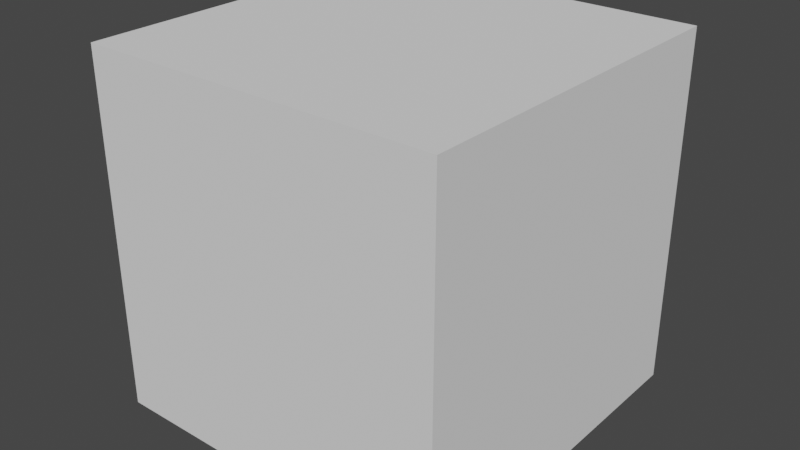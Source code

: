 # Source: make_path.blend  (saved by Blender 3.1.5; exported with 4.5.12 LTS)
import bpy
from mathutils import Matrix  # noqa: F401  (used for matrix-valued properties, if any)

bpy.ops.wm.read_factory_settings(use_empty=True)
scene = bpy.context.scene
scene.name = 'Scene'

# ---- collections
col_collection = bpy.data.collections.new('Collection'); scene.collection.children.link(col_collection)

# ---- world
world_world = bpy.data.worlds.new('World'); scene.world = world_world
world_world.use_nodes = True; world_world.node_tree.nodes.clear()
_N = world_world.node_tree.nodes; _L = world_world.node_tree.links
n0 = _N.new('ShaderNodeOutputWorld'); n0.name = 'World Output'; n0.location = (300, 300)
n1 = _N.new('ShaderNodeBackground'); n1.name = 'Background'; n1.location = (10, 300)
n1.inputs[0].default_value = (0.05088, 0.05088, 0.05088, 1.0)
_L.new(n1.outputs[0], n0.inputs[0])
n0.is_active_output = True
world_world.color = (0.05088, 0.05088, 0.05088)
world_world.use_sun_shadow = False
world_world.sun_shadow_jitter_overblur = 0.0

# ---- meshes
me_cube_001 = bpy.data.meshes.new('Cube.001')
me_cube_001.from_pydata([(-1.0, -1.0, -1.0), (-1.0, -1.0, 1.0), (-1.0, 1.0, -1.0), (-1.0, 1.0, 1.0), (1.0, -1.0, -1.0), (1.0, -1.0, 1.0), (1.0, 1.0, -1.0), (1.0, 1.0, 1.0)], [], [(0, 1, 3, 2), (2, 3, 7, 6), (6, 7, 5, 4), (4, 5, 1, 0), (2, 6, 4, 0), (7, 3, 1, 5)])
_uv = me_cube_001.uv_layers.new(name='UVMap')
_uv.uv.foreach_set('vector', [0.375, 0.0, 0.625, 0.0, 0.625, 0.25, 0.375, 0.25, 0.375, 0.25, 0.625, 0.25, 0.625, 0.5, 0.375, 0.5, 0.375, 0.5, 0.625, 0.5, 0.625, 0.75, 0.375, 0.75, 0.375, 0.75, 0.625, 0.75, 0.625, 1.0, 0.375, 1.0, 0.125, 0.5, 0.375, 0.5, 0.375, 0.75, 0.125, 0.75, 0.625, 0.5, 0.875, 0.5, 0.875, 0.75, 0.625, 0.75])
me_cube_001.use_remesh_fix_poles = True
me_cube_001.use_remesh_preserve_attributes = False
me_cube_001.update()

# ---- objects
ob_cube = bpy.data.objects.new('Cube', me_cube_001)

# ---- transforms, parenting, visibility, modifiers, constraints
ob_cube.location = (10.04, 10.25, 0.0)

# ---- collection membership
col_collection.objects.link(ob_cube)

# ---- scene / render settings (as saved in the file)
scene.frame_start = 1; scene.frame_end = 300; scene.frame_set(1)
scene.render.engine = 'BLENDER_EEVEE_NEXT'
scene.render.fps = 60
scene.cycles.sampling_pattern = 'TABULATED_SOBOL'
scene.cycles.use_light_tree = False
scene.view_settings.view_transform = 'Filmic'
bpy.context.view_layer.update()

# ---- added for rendering (the .blend has no active camera and no usable light): camera, sun
cam_auto = bpy.data.cameras.new('AutoCamera')
cam_auto.lens = 50.0
cam_auto.sensor_width = 36.0
cam_auto.clip_end = 1000.0
ob_auto_camera = bpy.data.objects.new('AutoCamera', cam_auto)
scene.collection.objects.link(ob_auto_camera)
ob_auto_camera.location = (13.2407, 6.40492, 2.56406)
ob_auto_camera.rotation_euler = (1.09748, -7.21219e-08, 0.694738)
scene.camera = ob_auto_camera
light_auto_sun = bpy.data.lights.new('AutoSun', 'SUN')
light_auto_sun.energy = 3.0
light_auto_sun.angle = 0.0523599
ob_auto_sun = bpy.data.objects.new('AutoSun', light_auto_sun)
scene.collection.objects.link(ob_auto_sun)
ob_auto_sun.rotation_euler = (0.872665, 0.174533, 0.523599)
bpy.context.view_layer.update()
